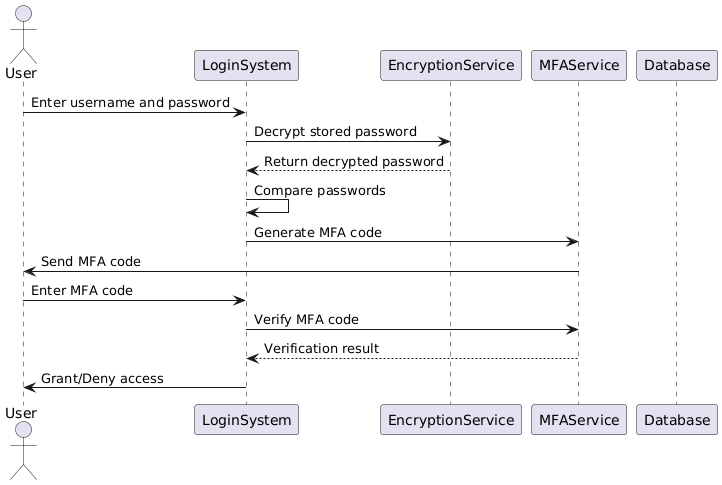

The diagram above was rendered by PlantUML. Its source (embedded in the PNG):
@startuml
' Sequence Diagram
actor User
participant LoginSystem
participant EncryptionService
participant MFAService
participant Database

User -> LoginSystem : Enter username and password
LoginSystem -> EncryptionService : Decrypt stored password
EncryptionService --> LoginSystem : Return decrypted password
LoginSystem -> LoginSystem : Compare passwords
LoginSystem -> MFAService : Generate MFA code
MFAService -> User : Send MFA code
User -> LoginSystem : Enter MFA code
LoginSystem -> MFAService : Verify MFA code
MFAService --> LoginSystem : Verification result
LoginSystem -> User : Grant/Deny access
@enduml